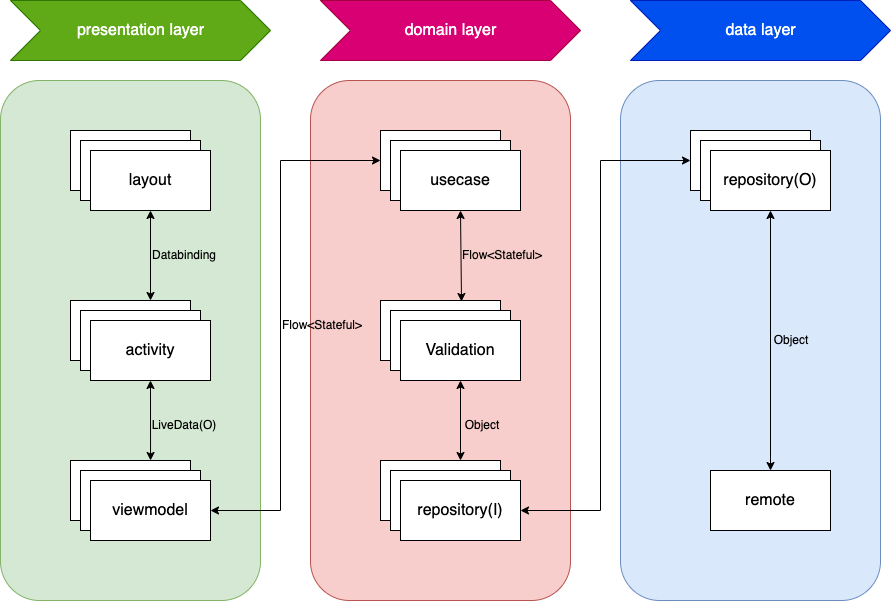

The diagram above was exported from draw.io. Its source (the exported page's mxGraphModel, read from the mxfile embedded in the PNG):
<mxGraphModel dx="2066" dy="1185" grid="1" gridSize="10" guides="1" tooltips="1" connect="1" arrows="1" fold="1" page="1" pageScale="1" pageWidth="1169" pageHeight="827" math="0" shadow="0">
  <root>
    <mxCell id="0" />
    <mxCell id="1" parent="0" />
    <mxCell id="PAkGlCTSjSgW31tBNO3E-22" value="" style="rounded=1;whiteSpace=wrap;html=1;fontSize=16;fillColor=#d5e8d4;strokeColor=#82b366;" vertex="1" parent="1">
      <mxGeometry x="190" y="80" width="260" height="520" as="geometry" />
    </mxCell>
    <mxCell id="PAkGlCTSjSgW31tBNO3E-37" value="" style="group" vertex="1" connectable="0" parent="1">
      <mxGeometry x="260" y="130" width="140" height="80" as="geometry" />
    </mxCell>
    <mxCell id="PAkGlCTSjSgW31tBNO3E-34" value="layout" style="rounded=0;whiteSpace=wrap;html=1;fontFamily=Helvetica;fontSize=16;fontColor=default;strokeColor=default;fillColor=default;" vertex="1" parent="PAkGlCTSjSgW31tBNO3E-37">
      <mxGeometry width="120" height="60" as="geometry" />
    </mxCell>
    <mxCell id="PAkGlCTSjSgW31tBNO3E-35" value="layout" style="rounded=0;whiteSpace=wrap;html=1;fontFamily=Helvetica;fontSize=16;fontColor=default;strokeColor=default;fillColor=default;" vertex="1" parent="PAkGlCTSjSgW31tBNO3E-37">
      <mxGeometry x="10" y="10" width="120" height="60" as="geometry" />
    </mxCell>
    <mxCell id="PAkGlCTSjSgW31tBNO3E-36" value="layout" style="rounded=0;whiteSpace=wrap;html=1;fontFamily=Helvetica;fontSize=16;fontColor=default;strokeColor=default;fillColor=default;" vertex="1" parent="PAkGlCTSjSgW31tBNO3E-37">
      <mxGeometry x="20" y="20" width="120" height="60" as="geometry" />
    </mxCell>
    <mxCell id="PAkGlCTSjSgW31tBNO3E-38" value="" style="group" vertex="1" connectable="0" parent="1">
      <mxGeometry x="260" y="300" width="140" height="80" as="geometry" />
    </mxCell>
    <mxCell id="PAkGlCTSjSgW31tBNO3E-26" value="activity" style="rounded=0;whiteSpace=wrap;html=1;fontFamily=Helvetica;fontSize=16;fontColor=default;strokeColor=default;fillColor=default;" vertex="1" parent="PAkGlCTSjSgW31tBNO3E-38">
      <mxGeometry width="120" height="60" as="geometry" />
    </mxCell>
    <mxCell id="PAkGlCTSjSgW31tBNO3E-30" value="activity" style="rounded=0;whiteSpace=wrap;html=1;fontFamily=Helvetica;fontSize=16;fontColor=default;strokeColor=default;fillColor=default;" vertex="1" parent="PAkGlCTSjSgW31tBNO3E-38">
      <mxGeometry x="10" y="10" width="120" height="60" as="geometry" />
    </mxCell>
    <mxCell id="PAkGlCTSjSgW31tBNO3E-31" value="activity" style="rounded=0;whiteSpace=wrap;html=1;fontFamily=Helvetica;fontSize=16;fontColor=default;strokeColor=default;fillColor=default;" vertex="1" parent="PAkGlCTSjSgW31tBNO3E-38">
      <mxGeometry x="20" y="20" width="120" height="60" as="geometry" />
    </mxCell>
    <mxCell id="PAkGlCTSjSgW31tBNO3E-39" value="" style="group" vertex="1" connectable="0" parent="1">
      <mxGeometry x="260" y="460" width="140" height="80" as="geometry" />
    </mxCell>
    <mxCell id="PAkGlCTSjSgW31tBNO3E-29" value="viewmodel" style="rounded=0;whiteSpace=wrap;html=1;fontFamily=Helvetica;fontSize=16;fontColor=default;strokeColor=default;fillColor=default;" vertex="1" parent="PAkGlCTSjSgW31tBNO3E-39">
      <mxGeometry width="120" height="60" as="geometry" />
    </mxCell>
    <mxCell id="PAkGlCTSjSgW31tBNO3E-32" value="viewmodel" style="rounded=0;whiteSpace=wrap;html=1;fontFamily=Helvetica;fontSize=16;fontColor=default;strokeColor=default;fillColor=default;" vertex="1" parent="PAkGlCTSjSgW31tBNO3E-39">
      <mxGeometry x="10" y="10" width="120" height="60" as="geometry" />
    </mxCell>
    <mxCell id="PAkGlCTSjSgW31tBNO3E-33" value="viewmodel" style="rounded=0;whiteSpace=wrap;html=1;fontFamily=Helvetica;fontSize=16;fontColor=default;strokeColor=default;fillColor=default;" vertex="1" parent="PAkGlCTSjSgW31tBNO3E-39">
      <mxGeometry x="20" y="20" width="120" height="60" as="geometry" />
    </mxCell>
    <mxCell id="PAkGlCTSjSgW31tBNO3E-40" value="presentation layer" style="html=1;shadow=0;dashed=0;align=center;verticalAlign=middle;shape=mxgraph.arrows2.arrow;dy=0;dx=30;notch=30;rounded=1;fontFamily=Helvetica;fontSize=16;strokeColor=#2D7600;fillColor=#60a917;fontColor=#ffffff;" vertex="1" parent="1">
      <mxGeometry x="200" width="260" height="60" as="geometry" />
    </mxCell>
    <mxCell id="PAkGlCTSjSgW31tBNO3E-41" value="" style="rounded=1;whiteSpace=wrap;html=1;fontSize=16;fillColor=#f8cecc;strokeColor=#b85450;" vertex="1" parent="1">
      <mxGeometry x="500" y="80" width="260" height="520" as="geometry" />
    </mxCell>
    <mxCell id="PAkGlCTSjSgW31tBNO3E-42" value="" style="group" vertex="1" connectable="0" parent="1">
      <mxGeometry x="570" y="130" width="140" height="80" as="geometry" />
    </mxCell>
    <mxCell id="PAkGlCTSjSgW31tBNO3E-43" value="layout" style="rounded=0;whiteSpace=wrap;html=1;fontFamily=Helvetica;fontSize=16;fontColor=default;strokeColor=default;fillColor=default;" vertex="1" parent="PAkGlCTSjSgW31tBNO3E-42">
      <mxGeometry width="120" height="60" as="geometry" />
    </mxCell>
    <mxCell id="PAkGlCTSjSgW31tBNO3E-44" value="layout" style="rounded=0;whiteSpace=wrap;html=1;fontFamily=Helvetica;fontSize=16;fontColor=default;strokeColor=default;fillColor=default;" vertex="1" parent="PAkGlCTSjSgW31tBNO3E-42">
      <mxGeometry x="10" y="10" width="120" height="60" as="geometry" />
    </mxCell>
    <mxCell id="PAkGlCTSjSgW31tBNO3E-45" value="usecase" style="rounded=0;whiteSpace=wrap;html=1;fontFamily=Helvetica;fontSize=16;fontColor=default;strokeColor=default;fillColor=default;" vertex="1" parent="PAkGlCTSjSgW31tBNO3E-42">
      <mxGeometry x="20" y="20" width="120" height="60" as="geometry" />
    </mxCell>
    <mxCell id="PAkGlCTSjSgW31tBNO3E-46" value="" style="group" vertex="1" connectable="0" parent="1">
      <mxGeometry x="570" y="300" width="140" height="80" as="geometry" />
    </mxCell>
    <mxCell id="PAkGlCTSjSgW31tBNO3E-47" value="activity" style="rounded=0;whiteSpace=wrap;html=1;fontFamily=Helvetica;fontSize=16;fontColor=default;strokeColor=default;fillColor=default;" vertex="1" parent="PAkGlCTSjSgW31tBNO3E-46">
      <mxGeometry width="120" height="60" as="geometry" />
    </mxCell>
    <mxCell id="PAkGlCTSjSgW31tBNO3E-48" value="activity" style="rounded=0;whiteSpace=wrap;html=1;fontFamily=Helvetica;fontSize=16;fontColor=default;strokeColor=default;fillColor=default;" vertex="1" parent="PAkGlCTSjSgW31tBNO3E-46">
      <mxGeometry x="10" y="10" width="120" height="60" as="geometry" />
    </mxCell>
    <mxCell id="PAkGlCTSjSgW31tBNO3E-49" value="Validation" style="rounded=0;whiteSpace=wrap;html=1;fontFamily=Helvetica;fontSize=16;fontColor=default;strokeColor=default;fillColor=default;" vertex="1" parent="PAkGlCTSjSgW31tBNO3E-46">
      <mxGeometry x="20" y="20" width="120" height="60" as="geometry" />
    </mxCell>
    <mxCell id="PAkGlCTSjSgW31tBNO3E-50" value="" style="group" vertex="1" connectable="0" parent="1">
      <mxGeometry x="570" y="460" width="140" height="80" as="geometry" />
    </mxCell>
    <mxCell id="PAkGlCTSjSgW31tBNO3E-51" value="viewmodel" style="rounded=0;whiteSpace=wrap;html=1;fontFamily=Helvetica;fontSize=16;fontColor=default;strokeColor=default;fillColor=default;" vertex="1" parent="PAkGlCTSjSgW31tBNO3E-50">
      <mxGeometry width="120" height="60" as="geometry" />
    </mxCell>
    <mxCell id="PAkGlCTSjSgW31tBNO3E-52" value="viewmodel" style="rounded=0;whiteSpace=wrap;html=1;fontFamily=Helvetica;fontSize=16;fontColor=default;strokeColor=default;fillColor=default;" vertex="1" parent="PAkGlCTSjSgW31tBNO3E-50">
      <mxGeometry x="10" y="10" width="120" height="60" as="geometry" />
    </mxCell>
    <mxCell id="PAkGlCTSjSgW31tBNO3E-53" value="repository(I)" style="rounded=0;whiteSpace=wrap;html=1;fontFamily=Helvetica;fontSize=16;fontColor=default;strokeColor=default;fillColor=default;" vertex="1" parent="PAkGlCTSjSgW31tBNO3E-50">
      <mxGeometry x="20" y="20" width="120" height="60" as="geometry" />
    </mxCell>
    <mxCell id="PAkGlCTSjSgW31tBNO3E-54" value="domain layer" style="html=1;shadow=0;dashed=0;align=center;verticalAlign=middle;shape=mxgraph.arrows2.arrow;dy=0;dx=30;notch=30;rounded=1;fontFamily=Helvetica;fontSize=16;strokeColor=#A50040;fillColor=#d80073;fontColor=#ffffff;" vertex="1" parent="1">
      <mxGeometry x="510" width="260" height="60" as="geometry" />
    </mxCell>
    <mxCell id="PAkGlCTSjSgW31tBNO3E-55" value="" style="rounded=1;whiteSpace=wrap;html=1;fontSize=16;fillColor=#dae8fc;strokeColor=#6c8ebf;" vertex="1" parent="1">
      <mxGeometry x="810" y="80" width="260" height="520" as="geometry" />
    </mxCell>
    <mxCell id="PAkGlCTSjSgW31tBNO3E-56" value="" style="group" vertex="1" connectable="0" parent="1">
      <mxGeometry x="880" y="130" width="140" height="80" as="geometry" />
    </mxCell>
    <mxCell id="PAkGlCTSjSgW31tBNO3E-57" value="layout" style="rounded=0;whiteSpace=wrap;html=1;fontFamily=Helvetica;fontSize=16;fontColor=default;strokeColor=default;fillColor=default;" vertex="1" parent="PAkGlCTSjSgW31tBNO3E-56">
      <mxGeometry width="120" height="60" as="geometry" />
    </mxCell>
    <mxCell id="PAkGlCTSjSgW31tBNO3E-58" value="layout" style="rounded=0;whiteSpace=wrap;html=1;fontFamily=Helvetica;fontSize=16;fontColor=default;strokeColor=default;fillColor=default;" vertex="1" parent="PAkGlCTSjSgW31tBNO3E-56">
      <mxGeometry x="10" y="10" width="120" height="60" as="geometry" />
    </mxCell>
    <mxCell id="PAkGlCTSjSgW31tBNO3E-59" value="repository(O)" style="rounded=0;whiteSpace=wrap;html=1;fontFamily=Helvetica;fontSize=16;fontColor=default;strokeColor=default;fillColor=default;" vertex="1" parent="PAkGlCTSjSgW31tBNO3E-56">
      <mxGeometry x="20" y="20" width="120" height="60" as="geometry" />
    </mxCell>
    <mxCell id="PAkGlCTSjSgW31tBNO3E-68" value="data layer" style="html=1;shadow=0;dashed=0;align=center;verticalAlign=middle;shape=mxgraph.arrows2.arrow;dy=0;dx=30;notch=30;rounded=1;fontFamily=Helvetica;fontSize=16;strokeColor=#001DBC;fillColor=#0050ef;fontColor=#ffffff;" vertex="1" parent="1">
      <mxGeometry x="820" width="260" height="60" as="geometry" />
    </mxCell>
    <mxCell id="PAkGlCTSjSgW31tBNO3E-65" value="remote" style="rounded=0;whiteSpace=wrap;html=1;fontFamily=Helvetica;fontSize=16;fontColor=default;strokeColor=default;fillColor=default;" vertex="1" parent="1">
      <mxGeometry x="900" y="470" width="120" height="60" as="geometry" />
    </mxCell>
    <mxCell id="PAkGlCTSjSgW31tBNO3E-72" value="" style="endArrow=classic;startArrow=classic;html=1;rounded=0;fontFamily=Helvetica;fontSize=16;fontColor=default;entryX=0;entryY=0.5;entryDx=0;entryDy=0;" edge="1" parent="1" target="PAkGlCTSjSgW31tBNO3E-43">
      <mxGeometry width="50" height="50" relative="1" as="geometry">
        <mxPoint x="400" y="510" as="sourcePoint" />
        <mxPoint x="-10" y="450" as="targetPoint" />
        <Array as="points">
          <mxPoint x="470" y="510" />
          <mxPoint x="470" y="160" />
        </Array>
      </mxGeometry>
    </mxCell>
    <mxCell id="PAkGlCTSjSgW31tBNO3E-73" value="" style="endArrow=classic;startArrow=classic;html=1;rounded=0;fontFamily=Helvetica;fontSize=16;fontColor=default;entryX=0.5;entryY=1;entryDx=0;entryDy=0;exitX=0.667;exitY=0;exitDx=0;exitDy=0;exitPerimeter=0;" edge="1" parent="1" source="PAkGlCTSjSgW31tBNO3E-29" target="PAkGlCTSjSgW31tBNO3E-31">
      <mxGeometry width="50" height="50" relative="1" as="geometry">
        <mxPoint x="410" y="520" as="sourcePoint" />
        <mxPoint x="580" y="170" as="targetPoint" />
      </mxGeometry>
    </mxCell>
    <mxCell id="PAkGlCTSjSgW31tBNO3E-74" value="" style="endArrow=classic;startArrow=classic;html=1;rounded=0;fontFamily=Helvetica;fontSize=16;fontColor=default;" edge="1" parent="1" target="PAkGlCTSjSgW31tBNO3E-36">
      <mxGeometry width="50" height="50" relative="1" as="geometry">
        <mxPoint x="340" y="300" as="sourcePoint" />
        <mxPoint x="350" y="390" as="targetPoint" />
      </mxGeometry>
    </mxCell>
    <mxCell id="PAkGlCTSjSgW31tBNO3E-75" value="" style="endArrow=classic;startArrow=classic;html=1;rounded=0;fontFamily=Helvetica;fontSize=16;fontColor=default;entryX=0.5;entryY=1;entryDx=0;entryDy=0;exitX=0.675;exitY=0.017;exitDx=0;exitDy=0;exitPerimeter=0;" edge="1" parent="1" source="PAkGlCTSjSgW31tBNO3E-47" target="PAkGlCTSjSgW31tBNO3E-45">
      <mxGeometry width="50" height="50" relative="1" as="geometry">
        <mxPoint x="350" y="310" as="sourcePoint" />
        <mxPoint x="350" y="220" as="targetPoint" />
      </mxGeometry>
    </mxCell>
    <mxCell id="PAkGlCTSjSgW31tBNO3E-76" value="" style="endArrow=classic;startArrow=classic;html=1;rounded=0;fontFamily=Helvetica;fontSize=16;fontColor=default;entryX=0.5;entryY=1;entryDx=0;entryDy=0;" edge="1" parent="1" target="PAkGlCTSjSgW31tBNO3E-49">
      <mxGeometry width="50" height="50" relative="1" as="geometry">
        <mxPoint x="650" y="460" as="sourcePoint" />
        <mxPoint x="660" y="220" as="targetPoint" />
      </mxGeometry>
    </mxCell>
    <mxCell id="PAkGlCTSjSgW31tBNO3E-77" value="" style="endArrow=classic;startArrow=classic;html=1;rounded=0;fontFamily=Helvetica;fontSize=16;fontColor=default;entryX=0.5;entryY=1;entryDx=0;entryDy=0;exitX=0.5;exitY=0;exitDx=0;exitDy=0;" edge="1" parent="1" source="PAkGlCTSjSgW31tBNO3E-65" target="PAkGlCTSjSgW31tBNO3E-59">
      <mxGeometry width="50" height="50" relative="1" as="geometry">
        <mxPoint x="661" y="311.02" as="sourcePoint" />
        <mxPoint x="660" y="220" as="targetPoint" />
      </mxGeometry>
    </mxCell>
    <mxCell id="PAkGlCTSjSgW31tBNO3E-78" value="" style="endArrow=classic;startArrow=classic;html=1;rounded=0;fontFamily=Helvetica;fontSize=16;fontColor=default;entryX=0;entryY=0.5;entryDx=0;entryDy=0;exitX=1;exitY=0.5;exitDx=0;exitDy=0;" edge="1" parent="1" source="PAkGlCTSjSgW31tBNO3E-53" target="PAkGlCTSjSgW31tBNO3E-57">
      <mxGeometry width="50" height="50" relative="1" as="geometry">
        <mxPoint x="410" y="520" as="sourcePoint" />
        <mxPoint x="580" y="170" as="targetPoint" />
        <Array as="points">
          <mxPoint x="790" y="510" />
          <mxPoint x="790" y="160" />
        </Array>
      </mxGeometry>
    </mxCell>
    <mxCell id="PAkGlCTSjSgW31tBNO3E-81" value="Databinding" style="text;html=1;strokeColor=none;fillColor=none;align=center;verticalAlign=middle;whiteSpace=wrap;rounded=0;fontFamily=Helvetica;fontSize=12;fontColor=default;" vertex="1" parent="1">
      <mxGeometry x="344" y="240" width="60" height="30" as="geometry" />
    </mxCell>
    <mxCell id="PAkGlCTSjSgW31tBNO3E-82" value="LiveData(O)" style="text;html=1;strokeColor=none;fillColor=none;align=center;verticalAlign=middle;whiteSpace=wrap;rounded=0;fontFamily=Helvetica;fontSize=12;fontColor=default;" vertex="1" parent="1">
      <mxGeometry x="344" y="410" width="60" height="30" as="geometry" />
    </mxCell>
    <mxCell id="PAkGlCTSjSgW31tBNO3E-83" value="Flow&amp;lt;Stateful&amp;gt;" style="text;html=1;strokeColor=none;fillColor=none;align=center;verticalAlign=middle;whiteSpace=wrap;rounded=0;fontFamily=Helvetica;fontSize=12;fontColor=default;" vertex="1" parent="1">
      <mxGeometry x="482" y="310" width="60" height="30" as="geometry" />
    </mxCell>
    <mxCell id="PAkGlCTSjSgW31tBNO3E-84" value="Flow&amp;lt;Stateful&amp;gt;" style="text;html=1;strokeColor=none;fillColor=none;align=center;verticalAlign=middle;whiteSpace=wrap;rounded=0;fontFamily=Helvetica;fontSize=12;fontColor=default;" vertex="1" parent="1">
      <mxGeometry x="662" y="240" width="60" height="30" as="geometry" />
    </mxCell>
    <mxCell id="PAkGlCTSjSgW31tBNO3E-85" value="Object" style="text;html=1;strokeColor=none;fillColor=none;align=center;verticalAlign=middle;whiteSpace=wrap;rounded=0;fontFamily=Helvetica;fontSize=12;fontColor=default;" vertex="1" parent="1">
      <mxGeometry x="642" y="410" width="60" height="30" as="geometry" />
    </mxCell>
    <mxCell id="PAkGlCTSjSgW31tBNO3E-86" value="Object" style="text;html=1;strokeColor=none;fillColor=none;align=center;verticalAlign=middle;whiteSpace=wrap;rounded=0;fontFamily=Helvetica;fontSize=12;fontColor=default;" vertex="1" parent="1">
      <mxGeometry x="951" y="325" width="60" height="30" as="geometry" />
    </mxCell>
  </root>
</mxGraphModel>